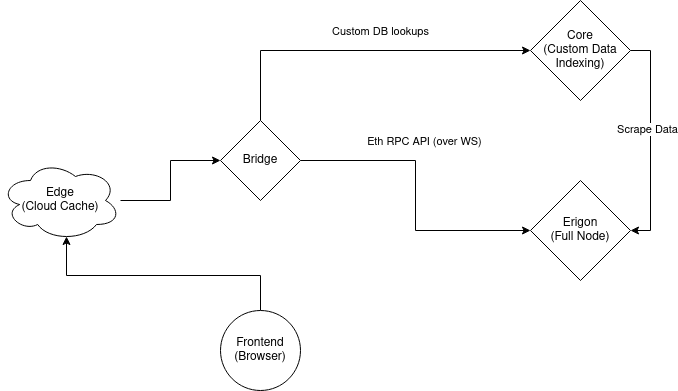

The diagram above was exported from draw.io. Its source (the exported page's mxGraphModel, read from the mxfile embedded in the PNG):
<mxGraphModel dx="582" dy="1660" grid="1" gridSize="10" guides="1" tooltips="1" connect="1" arrows="1" fold="1" page="1" pageScale="1" pageWidth="850" pageHeight="1100" math="0" shadow="0">
  <root>
    <mxCell id="0" />
    <mxCell id="1" parent="0" />
    <mxCell id="s9Ru0DM62_fqtTmZrNsQ-3" style="edgeStyle=orthogonalEdgeStyle;rounded=0;orthogonalLoop=1;jettySize=auto;html=1;exitX=0.5;exitY=0;exitDx=0;exitDy=0;entryX=0.55;entryY=0.95;entryDx=0;entryDy=0;entryPerimeter=0;" edge="1" parent="1" source="s9Ru0DM62_fqtTmZrNsQ-1" target="s9Ru0DM62_fqtTmZrNsQ-2">
      <mxGeometry relative="1" as="geometry" />
    </mxCell>
    <mxCell id="s9Ru0DM62_fqtTmZrNsQ-1" value="Frontend (Browser)" style="ellipse;whiteSpace=wrap;html=1;aspect=fixed;" vertex="1" parent="1">
      <mxGeometry x="310" y="440" width="80" height="80" as="geometry" />
    </mxCell>
    <mxCell id="s9Ru0DM62_fqtTmZrNsQ-5" style="edgeStyle=orthogonalEdgeStyle;rounded=0;orthogonalLoop=1;jettySize=auto;html=1;entryX=0;entryY=0.5;entryDx=0;entryDy=0;" edge="1" parent="1" source="s9Ru0DM62_fqtTmZrNsQ-2" target="s9Ru0DM62_fqtTmZrNsQ-4">
      <mxGeometry relative="1" as="geometry" />
    </mxCell>
    <mxCell id="s9Ru0DM62_fqtTmZrNsQ-2" value="&lt;div&gt;Edge&lt;br&gt;&lt;/div&gt;&lt;div&gt;(Cloud Cache)&lt;/div&gt;" style="ellipse;shape=cloud;whiteSpace=wrap;html=1;" vertex="1" parent="1">
      <mxGeometry x="90" y="290" width="120" height="80" as="geometry" />
    </mxCell>
    <mxCell id="s9Ru0DM62_fqtTmZrNsQ-9" style="edgeStyle=orthogonalEdgeStyle;rounded=0;orthogonalLoop=1;jettySize=auto;html=1;exitX=1;exitY=0.5;exitDx=0;exitDy=0;entryX=0;entryY=0.5;entryDx=0;entryDy=0;" edge="1" parent="1" source="s9Ru0DM62_fqtTmZrNsQ-4" target="s9Ru0DM62_fqtTmZrNsQ-6">
      <mxGeometry relative="1" as="geometry" />
    </mxCell>
    <mxCell id="s9Ru0DM62_fqtTmZrNsQ-10" value="&lt;div&gt;Eth RPC API (over WS)&lt;/div&gt;" style="edgeLabel;html=1;align=center;verticalAlign=middle;resizable=0;points=[];" vertex="1" connectable="0" parent="s9Ru0DM62_fqtTmZrNsQ-9">
      <mxGeometry x="-0.3429" y="-2" relative="1" as="geometry">
        <mxPoint x="24" y="-22" as="offset" />
      </mxGeometry>
    </mxCell>
    <mxCell id="s9Ru0DM62_fqtTmZrNsQ-12" style="edgeStyle=orthogonalEdgeStyle;rounded=0;orthogonalLoop=1;jettySize=auto;html=1;exitX=0.5;exitY=0;exitDx=0;exitDy=0;entryX=0;entryY=0.5;entryDx=0;entryDy=0;" edge="1" parent="1" source="s9Ru0DM62_fqtTmZrNsQ-4" target="s9Ru0DM62_fqtTmZrNsQ-11">
      <mxGeometry relative="1" as="geometry" />
    </mxCell>
    <mxCell id="s9Ru0DM62_fqtTmZrNsQ-15" value="&lt;div&gt;Custom DB lookups&lt;/div&gt;" style="edgeLabel;html=1;align=center;verticalAlign=middle;resizable=0;points=[];" vertex="1" connectable="0" parent="s9Ru0DM62_fqtTmZrNsQ-12">
      <mxGeometry x="0.1118" y="1" relative="1" as="geometry">
        <mxPoint y="-19" as="offset" />
      </mxGeometry>
    </mxCell>
    <mxCell id="s9Ru0DM62_fqtTmZrNsQ-4" value="&lt;div&gt;Bridge&lt;/div&gt;" style="rhombus;whiteSpace=wrap;html=1;" vertex="1" parent="1">
      <mxGeometry x="310" y="250" width="80" height="80" as="geometry" />
    </mxCell>
    <mxCell id="s9Ru0DM62_fqtTmZrNsQ-6" value="&lt;div&gt;Erigon&lt;/div&gt;&lt;div&gt;(Full Node)&lt;br&gt;&lt;/div&gt;" style="rhombus;whiteSpace=wrap;html=1;" vertex="1" parent="1">
      <mxGeometry x="620" y="310" width="100" height="100" as="geometry" />
    </mxCell>
    <mxCell id="s9Ru0DM62_fqtTmZrNsQ-13" style="edgeStyle=orthogonalEdgeStyle;rounded=0;orthogonalLoop=1;jettySize=auto;html=1;entryX=1;entryY=0.5;entryDx=0;entryDy=0;exitX=1;exitY=0.5;exitDx=0;exitDy=0;" edge="1" parent="1" source="s9Ru0DM62_fqtTmZrNsQ-11" target="s9Ru0DM62_fqtTmZrNsQ-6">
      <mxGeometry relative="1" as="geometry" />
    </mxCell>
    <mxCell id="s9Ru0DM62_fqtTmZrNsQ-14" value="&lt;div&gt;Scrape Data&lt;/div&gt;" style="edgeLabel;html=1;align=center;verticalAlign=middle;resizable=0;points=[];" vertex="1" connectable="0" parent="s9Ru0DM62_fqtTmZrNsQ-13">
      <mxGeometry x="-0.1053" y="-4" relative="1" as="geometry">
        <mxPoint as="offset" />
      </mxGeometry>
    </mxCell>
    <mxCell id="s9Ru0DM62_fqtTmZrNsQ-11" value="&lt;div&gt;Core&lt;/div&gt;&lt;div&gt;(Custom Data Indexing)&lt;br&gt;&lt;/div&gt;" style="rhombus;whiteSpace=wrap;html=1;" vertex="1" parent="1">
      <mxGeometry x="620" y="130" width="100" height="100" as="geometry" />
    </mxCell>
  </root>
</mxGraphModel>